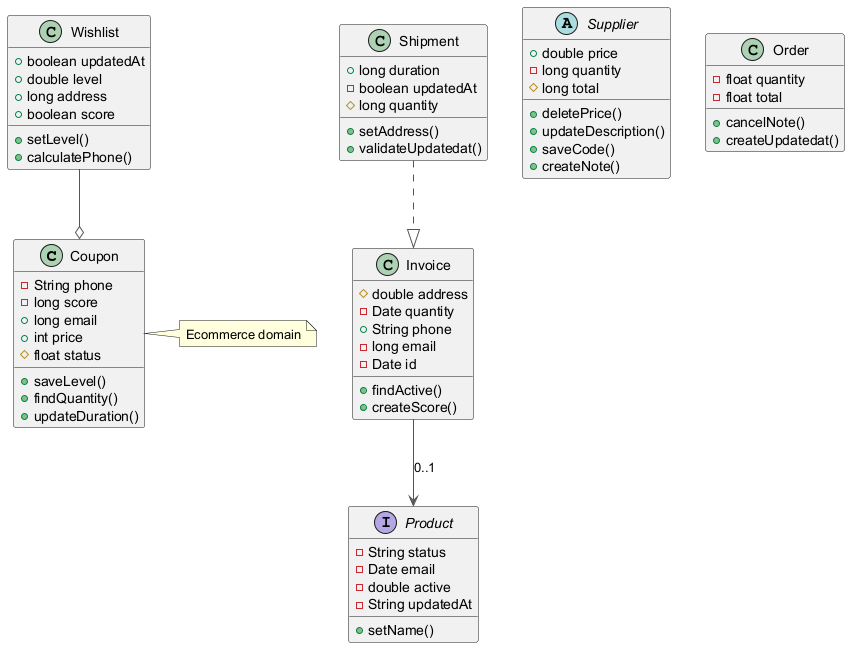

The diagram above was rendered by PlantUML. Its source (embedded in the PNG):
@startuml
skinparam ArrowColor #555555
class Coupon {
  -String phone
  -long score
  +long email
  +int price
  #float status
  +saveLevel()
  +findQuantity()
  +updateDuration()
}
class Invoice {
  #double address
  -Date quantity
  +String phone
  -long email
  -Date id
  +findActive()
  +createScore()
}
class Wishlist {
  +boolean updatedAt
  +double level
  +long address
  +boolean score
  +setLevel()
  +calculatePhone()
}
interface Product {
  -String status
  -Date email
  -double active
  -String updatedAt
  +setName()
}
abstract class Supplier {
  +double price
  -long quantity
  #long total
  +deletePrice()
  +updateDescription()
  +saveCode()
  +createNote()
}
class Order {
  -float quantity
  -float total
  +cancelNote()
  +createUpdatedat()
}
class Shipment {
  +long duration
  -boolean updatedAt
  #long quantity
  +setAddress()
  +validateUpdatedat()
}
Shipment ..|> Invoice
Invoice --> Product : "0..1"
Wishlist --o Coupon
note right of Coupon : Ecommerce domain
@enduml